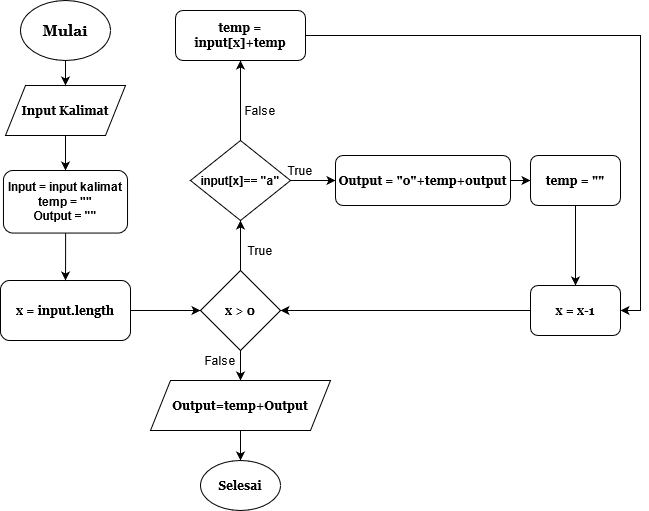

The diagram above was exported from draw.io. Its source (the exported page's mxGraphModel, read from the mxfile embedded in the PNG):
<mxGraphModel dx="867" dy="468" grid="1" gridSize="10" guides="1" tooltips="1" connect="1" arrows="1" fold="1" page="1" pageScale="1" pageWidth="850" pageHeight="1100" math="0" shadow="0">
  <root>
    <mxCell id="0" />
    <mxCell id="1" parent="0" />
    <mxCell id="xhaZby707klOdCd0Wp2j-20" style="edgeStyle=orthogonalEdgeStyle;rounded=0;orthogonalLoop=1;jettySize=auto;html=1;entryX=0.5;entryY=1;entryDx=0;entryDy=0;" parent="1" source="Amhl82lC2FzriThrE0Xl-1" target="xhaZby707klOdCd0Wp2j-14" edge="1">
      <mxGeometry relative="1" as="geometry" />
    </mxCell>
    <mxCell id="xhaZby707klOdCd0Wp2j-31" style="edgeStyle=orthogonalEdgeStyle;rounded=0;orthogonalLoop=1;jettySize=auto;html=1;entryX=0.5;entryY=0;entryDx=0;entryDy=0;" parent="1" source="Amhl82lC2FzriThrE0Xl-1" target="xhaZby707klOdCd0Wp2j-28" edge="1">
      <mxGeometry relative="1" as="geometry" />
    </mxCell>
    <mxCell id="Amhl82lC2FzriThrE0Xl-1" value="&lt;b&gt;&lt;font face=&quot;Georgia&quot;&gt;&lt;span&gt;x &amp;gt; 0&lt;br&gt;&lt;/span&gt;&lt;/font&gt;&lt;/b&gt;" style="rhombus;whiteSpace=wrap;html=1;fontStyle=1" parent="1" vertex="1">
      <mxGeometry x="290" y="290" width="80" height="80" as="geometry" />
    </mxCell>
    <object label="&lt;font style=&quot;font-size: 15px&quot; face=&quot;Georgia&quot;&gt;&lt;b&gt;Mulai&lt;/b&gt;&lt;/font&gt;" id="Amhl82lC2FzriThrE0Xl-2">
      <mxCell style="ellipse;whiteSpace=wrap;html=1;" parent="1" vertex="1">
        <mxGeometry x="110" y="20" width="90" height="60" as="geometry" />
      </mxCell>
    </object>
    <mxCell id="Amhl82lC2FzriThrE0Xl-5" value="Input Kalimat" style="shape=parallelogram;perimeter=parallelogramPerimeter;whiteSpace=wrap;html=1;fixedSize=1;fontFamily=Georgia;fontSize=12;fontStyle=1" parent="1" vertex="1">
      <mxGeometry x="95" y="105" width="120" height="50" as="geometry" />
    </mxCell>
    <mxCell id="Amhl82lC2FzriThrE0Xl-7" value="x = input.length" style="rounded=1;whiteSpace=wrap;html=1;fontFamily=Georgia;fontSize=12;fontStyle=1" parent="1" vertex="1">
      <mxGeometry x="90" y="300" width="130" height="60" as="geometry" />
    </mxCell>
    <mxCell id="Amhl82lC2FzriThrE0Xl-8" value="" style="endArrow=classic;html=1;fontFamily=Georgia;fontSize=15;exitX=1;exitY=0.5;exitDx=0;exitDy=0;entryX=0;entryY=0.5;entryDx=0;entryDy=0;" parent="1" source="Amhl82lC2FzriThrE0Xl-7" target="Amhl82lC2FzriThrE0Xl-1" edge="1">
      <mxGeometry width="50" height="50" relative="1" as="geometry">
        <mxPoint x="380" y="329.5" as="sourcePoint" />
        <mxPoint x="450" y="330" as="targetPoint" />
      </mxGeometry>
    </mxCell>
    <mxCell id="Amhl82lC2FzriThrE0Xl-28" value="&lt;b&gt;Selesai&lt;/b&gt;" style="ellipse;whiteSpace=wrap;html=1;fontFamily=Georgia;fontSize=12;" parent="1" vertex="1">
      <mxGeometry x="290" y="480" width="80" height="50" as="geometry" />
    </mxCell>
    <mxCell id="xhaZby707klOdCd0Wp2j-13" style="edgeStyle=orthogonalEdgeStyle;rounded=0;orthogonalLoop=1;jettySize=auto;html=1;" parent="1" source="xhaZby707klOdCd0Wp2j-1" target="Amhl82lC2FzriThrE0Xl-7" edge="1">
      <mxGeometry relative="1" as="geometry" />
    </mxCell>
    <mxCell id="xhaZby707klOdCd0Wp2j-1" value="&lt;div&gt;&lt;b&gt;Input = input kalimat&lt;/b&gt;&lt;/div&gt;&lt;div&gt;&lt;b&gt;temp = &quot;&quot;&lt;/b&gt;&lt;/div&gt;&lt;div&gt;&lt;b&gt;Output = &quot;&quot;&lt;br&gt;&lt;/b&gt;&lt;/div&gt;" style="rounded=1;whiteSpace=wrap;html=1;" parent="1" vertex="1">
      <mxGeometry x="92.97" y="190" width="124.06" height="62.56" as="geometry" />
    </mxCell>
    <mxCell id="xhaZby707klOdCd0Wp2j-5" value="" style="endArrow=classic;html=1;exitX=0.5;exitY=1;exitDx=0;exitDy=0;entryX=0.5;entryY=0;entryDx=0;entryDy=0;" parent="1" source="Amhl82lC2FzriThrE0Xl-5" target="xhaZby707klOdCd0Wp2j-1" edge="1">
      <mxGeometry width="50" height="50" relative="1" as="geometry">
        <mxPoint x="310" y="200" as="sourcePoint" />
        <mxPoint x="360" y="150" as="targetPoint" />
      </mxGeometry>
    </mxCell>
    <mxCell id="xhaZby707klOdCd0Wp2j-7" value="" style="endArrow=classic;html=1;exitX=0.5;exitY=1;exitDx=0;exitDy=0;entryX=0.5;entryY=0;entryDx=0;entryDy=0;" parent="1" source="Amhl82lC2FzriThrE0Xl-2" target="Amhl82lC2FzriThrE0Xl-5" edge="1">
      <mxGeometry width="50" height="50" relative="1" as="geometry">
        <mxPoint x="260" y="100" as="sourcePoint" />
        <mxPoint x="310" y="50" as="targetPoint" />
      </mxGeometry>
    </mxCell>
    <mxCell id="xhaZby707klOdCd0Wp2j-21" style="edgeStyle=orthogonalEdgeStyle;rounded=0;orthogonalLoop=1;jettySize=auto;html=1;entryX=0;entryY=0.5;entryDx=0;entryDy=0;" parent="1" source="xhaZby707klOdCd0Wp2j-14" target="xhaZby707klOdCd0Wp2j-15" edge="1">
      <mxGeometry relative="1" as="geometry" />
    </mxCell>
    <mxCell id="xhaZby707klOdCd0Wp2j-25" style="edgeStyle=orthogonalEdgeStyle;rounded=0;orthogonalLoop=1;jettySize=auto;html=1;exitX=0.5;exitY=0;exitDx=0;exitDy=0;entryX=0.5;entryY=1;entryDx=0;entryDy=0;" parent="1" source="xhaZby707klOdCd0Wp2j-14" target="xhaZby707klOdCd0Wp2j-19" edge="1">
      <mxGeometry relative="1" as="geometry" />
    </mxCell>
    <mxCell id="xhaZby707klOdCd0Wp2j-14" value="input[x]== &quot;a&quot;" style="rhombus;whiteSpace=wrap;html=1;fontStyle=1" parent="1" vertex="1">
      <mxGeometry x="280" y="160" width="100" height="80" as="geometry" />
    </mxCell>
    <mxCell id="xhaZby707klOdCd0Wp2j-22" style="edgeStyle=orthogonalEdgeStyle;rounded=0;orthogonalLoop=1;jettySize=auto;html=1;entryX=0;entryY=0.5;entryDx=0;entryDy=0;" parent="1" source="xhaZby707klOdCd0Wp2j-15" target="xhaZby707klOdCd0Wp2j-16" edge="1">
      <mxGeometry relative="1" as="geometry" />
    </mxCell>
    <mxCell id="xhaZby707klOdCd0Wp2j-15" value="Output = &quot;o&quot;+temp+output" style="rounded=1;whiteSpace=wrap;html=1;fontFamily=Georgia;fontSize=12;fontStyle=1" parent="1" vertex="1">
      <mxGeometry x="425" y="175" width="175" height="50" as="geometry" />
    </mxCell>
    <mxCell id="xhaZby707klOdCd0Wp2j-23" style="edgeStyle=orthogonalEdgeStyle;rounded=0;orthogonalLoop=1;jettySize=auto;html=1;exitX=0.5;exitY=1;exitDx=0;exitDy=0;entryX=0.5;entryY=0;entryDx=0;entryDy=0;" parent="1" source="xhaZby707klOdCd0Wp2j-16" target="xhaZby707klOdCd0Wp2j-17" edge="1">
      <mxGeometry relative="1" as="geometry" />
    </mxCell>
    <mxCell id="xhaZby707klOdCd0Wp2j-16" value="temp = &quot;&quot;" style="rounded=1;whiteSpace=wrap;html=1;fontFamily=Georgia;fontSize=12;fontStyle=1" parent="1" vertex="1">
      <mxGeometry x="620" y="175" width="90" height="50" as="geometry" />
    </mxCell>
    <mxCell id="xhaZby707klOdCd0Wp2j-24" style="edgeStyle=orthogonalEdgeStyle;rounded=0;orthogonalLoop=1;jettySize=auto;html=1;exitX=0;exitY=0.5;exitDx=0;exitDy=0;entryX=1;entryY=0.5;entryDx=0;entryDy=0;" parent="1" source="xhaZby707klOdCd0Wp2j-17" target="Amhl82lC2FzriThrE0Xl-1" edge="1">
      <mxGeometry relative="1" as="geometry" />
    </mxCell>
    <mxCell id="xhaZby707klOdCd0Wp2j-17" value="x = x-1" style="rounded=1;whiteSpace=wrap;html=1;fontFamily=Georgia;fontSize=12;fontStyle=1" parent="1" vertex="1">
      <mxGeometry x="620" y="305" width="90" height="50" as="geometry" />
    </mxCell>
    <mxCell id="xhaZby707klOdCd0Wp2j-26" style="edgeStyle=orthogonalEdgeStyle;rounded=0;orthogonalLoop=1;jettySize=auto;html=1;entryX=1;entryY=0.5;entryDx=0;entryDy=0;" parent="1" source="xhaZby707klOdCd0Wp2j-19" target="xhaZby707klOdCd0Wp2j-17" edge="1">
      <mxGeometry relative="1" as="geometry" />
    </mxCell>
    <mxCell id="xhaZby707klOdCd0Wp2j-19" value="temp = input[x]+temp" style="rounded=1;whiteSpace=wrap;html=1;fontFamily=Georgia;fontSize=12;fontStyle=1" parent="1" vertex="1">
      <mxGeometry x="265" y="30" width="130" height="50" as="geometry" />
    </mxCell>
    <mxCell id="xhaZby707klOdCd0Wp2j-32" value="" style="edgeStyle=orthogonalEdgeStyle;rounded=0;orthogonalLoop=1;jettySize=auto;html=1;" parent="1" source="xhaZby707klOdCd0Wp2j-28" target="Amhl82lC2FzriThrE0Xl-28" edge="1">
      <mxGeometry relative="1" as="geometry" />
    </mxCell>
    <mxCell id="xhaZby707klOdCd0Wp2j-28" value="Output=temp+Output" style="shape=parallelogram;perimeter=parallelogramPerimeter;whiteSpace=wrap;html=1;fixedSize=1;fontFamily=Georgia;fontSize=12;fontStyle=1" parent="1" vertex="1">
      <mxGeometry x="240" y="400" width="180" height="50" as="geometry" />
    </mxCell>
    <mxCell id="xhaZby707klOdCd0Wp2j-35" value="False" style="text;html=1;strokeColor=none;fillColor=none;align=center;verticalAlign=middle;whiteSpace=wrap;rounded=0;" parent="1" vertex="1">
      <mxGeometry x="330" y="120" width="40" height="20" as="geometry" />
    </mxCell>
    <mxCell id="xhaZby707klOdCd0Wp2j-36" value="True" style="text;html=1;strokeColor=none;fillColor=none;align=center;verticalAlign=middle;whiteSpace=wrap;rounded=0;" parent="1" vertex="1">
      <mxGeometry x="370" y="180" width="40" height="20" as="geometry" />
    </mxCell>
    <mxCell id="xhaZby707klOdCd0Wp2j-37" value="True" style="text;html=1;strokeColor=none;fillColor=none;align=center;verticalAlign=middle;whiteSpace=wrap;rounded=0;" parent="1" vertex="1">
      <mxGeometry x="330" y="260" width="40" height="20" as="geometry" />
    </mxCell>
    <mxCell id="xhaZby707klOdCd0Wp2j-38" value="False" style="text;html=1;strokeColor=none;fillColor=none;align=center;verticalAlign=middle;whiteSpace=wrap;rounded=0;" parent="1" vertex="1">
      <mxGeometry x="290" y="370" width="40" height="20" as="geometry" />
    </mxCell>
  </root>
</mxGraphModel>